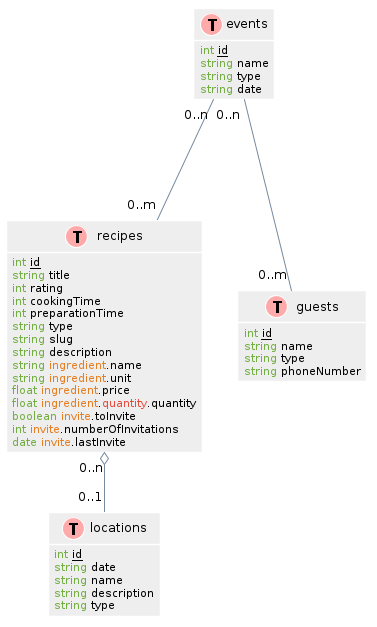

The diagram above was rendered by PlantUML. Its source (embedded in the PNG):
@startuml

' Use http://www.planttext.com/planttext to compile

hide methods
hide stereotypes

skinparam shadowing false
skinparam stereotypeCBackgroundColor #5B9BD5

skinparam note {
  BackgroundColor #73AE42
  BorderColor #6CA43E
  FontColor white
}

skinparam class {
  BackgroundColor #EEEEEE
  ArrowColor #758A9F
  BorderColor #FFFFFF
}

skinparam sequence {
  ArrowColor #6CA43E

  LifeLineBorderColor #6CA43E
  LifeLineBackgroundColor #73AE42

  ParticipantBorderColor #2E75B5
  ParticipantBackgroundColor #5B9BD5

  ActorBorderColor #2E75B5
  ActorBackgroundColor #5B9BD5

  BoxLineColor #A5A5A5
}

skinparam state {
  BackgroundColor #EEEEEE
  ArrowColor #758A9F
  BorderColor #9E9E9E
}

skinparam usecase {
  BackgroundColor #EEEEEE
  BorderColor #9E9E9E

  ArrowColor #6CA43E
  ActorBorderColor #6CA43E
}

skinparam component {
  BackgroundColor #EEEEEE
  ArrowColor #758A9F
  BorderColor #9E9E9E
}

skinparam node {
  BackgroundColor #FFFFFF
  ArrowColor #758A9F
  BorderColor #9E9E9E
}

skinparam database {
  BackgroundColor #EEEEEE
  ArrowColor #758A9F
  BorderColor #9E9E9E
}

class recipes << (T,#FFAAAA) >> {
  <font color="#73AE42">int</font> <u>id</u>
  <font color="#73AE42">string</font> title
  <font color="#73AE42">int</font> rating
  <font color="#73AE42">int</font> cookingTime
  <font color="#73AE42">int</font> preparationTime
  <font color="#73AE42">string</font> type
  <font color="#73AE42">string</font> slug
  <font color="#73AE42">string</font> description
  <font color="#73AE42">string</font> <font color="#e67e22">ingredient</font>.name
  <font color="#73AE42">string</font> <font color="#e67e22">ingredient</font>.unit
  <font color="#73AE42">float</font> <font color="#e67e22">ingredient</font>.price
  <font color="#73AE42">float</font> <font color="#e67e22">ingredient</font>.<font color="#e74c3c">quantity</font>.quantity
  <font color="#73AE42">boolean</font> <font color="#e67e22">invite</font>.toInvite
  <font color="#73AE42">int</font> <font color="#e67e22">invite</font>.numberOfInvitations
  <font color="#73AE42">date</font> <font color="#e67e22">invite</font>.lastInvite
}

class locations << (T,#FFAAAA) >> {
  <font color="#73AE42">int</font> <u>id</u>
  <font color="#73AE42">string</font> date
  <font color="#73AE42">string</font> name
  <font color="#73AE42">string</font> description
  <font color="#73AE42">string</font> type
}

class guests << (T,#FFAAAA) >> {
  <font color="#73AE42">int</font> <u>id</u>
  <font color="#73AE42">string</font> name
  <font color="#73AE42">string</font> type
  <font color="#73AE42">string</font> phoneNumber
}

class events << (T,#FFAAAA) >> {
  <font color="#73AE42">int</font> <u>id</u>
  <font color="#73AE42">string</font> name
  <font color="#73AE42">string</font> type
  <font color="#73AE42">string</font> date
}

recipes "0..n" o-- "0..1" locations
events "0..n " --- "0..m" guests
events "0..n" --- "0..m " recipes

@enduml